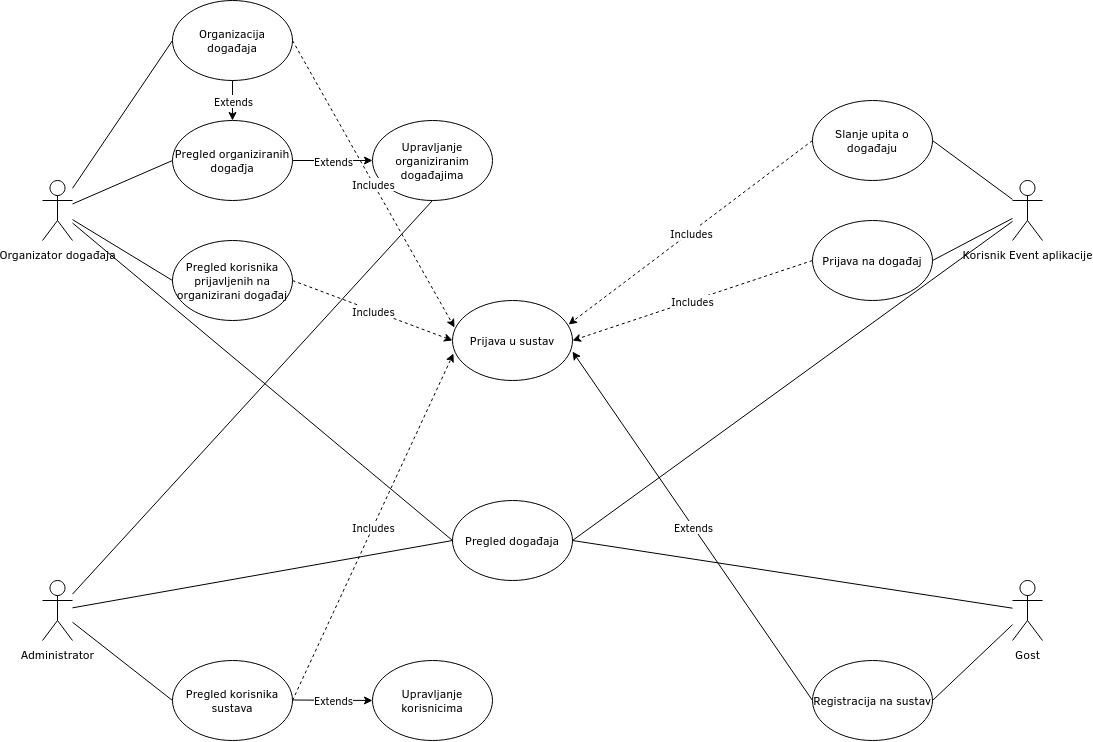

The diagram above was exported from draw.io. Its source (the exported page's mxGraphModel, read from the mxfile embedded in the PNG):
<mxGraphModel dx="1810" dy="854" grid="1" gridSize="10" guides="1" tooltips="1" connect="1" arrows="1" fold="1" page="1" pageScale="1" pageWidth="2027" pageHeight="2069" background="#FFFFFF" math="0" shadow="0">
  <root>
    <mxCell id="0" />
    <mxCell id="1" parent="0" />
    <mxCell id="NIQqtKkDTeY_bjwy2Iib-2" value="&lt;div&gt;Korisnik Event aplikacije&lt;/div&gt;" style="shape=umlActor;verticalLabelPosition=bottom;verticalAlign=top;html=1;outlineConnect=0;" parent="1" vertex="1">
      <mxGeometry x="1050" y="180" width="30" height="60" as="geometry" />
    </mxCell>
    <mxCell id="NIQqtKkDTeY_bjwy2Iib-3" value="&lt;div&gt;Organizator događaja&lt;/div&gt;&lt;div&gt;&lt;br&gt;&lt;/div&gt;" style="shape=umlActor;verticalLabelPosition=bottom;verticalAlign=top;html=1;outlineConnect=0;" parent="1" vertex="1">
      <mxGeometry x="80" y="180" width="30" height="60" as="geometry" />
    </mxCell>
    <mxCell id="NIQqtKkDTeY_bjwy2Iib-4" value="&lt;div&gt;Administrator&lt;/div&gt;" style="shape=umlActor;verticalLabelPosition=bottom;verticalAlign=top;html=1;outlineConnect=0;" parent="1" vertex="1">
      <mxGeometry x="80" y="580" width="30" height="60" as="geometry" />
    </mxCell>
    <mxCell id="NIQqtKkDTeY_bjwy2Iib-5" value="&lt;div&gt;Gost&lt;/div&gt;&lt;div&gt;&lt;br&gt;&lt;/div&gt;" style="shape=umlActor;verticalLabelPosition=bottom;verticalAlign=top;html=1;outlineConnect=0;" parent="1" vertex="1">
      <mxGeometry x="1050" y="580" width="30" height="60" as="geometry" />
    </mxCell>
    <mxCell id="NIQqtKkDTeY_bjwy2Iib-8" value="Prijava u sustav" style="ellipse;whiteSpace=wrap;html=1;" parent="1" vertex="1">
      <mxGeometry x="490" y="300" width="120" height="80" as="geometry" />
    </mxCell>
    <mxCell id="NIQqtKkDTeY_bjwy2Iib-10" value="&lt;div&gt;Organizacija događaja&lt;/div&gt;" style="ellipse;whiteSpace=wrap;html=1;" parent="1" vertex="1">
      <mxGeometry x="210" width="120" height="80" as="geometry" />
    </mxCell>
    <mxCell id="NIQqtKkDTeY_bjwy2Iib-12" value="Pregled korisnika  prijavljenih na organizirani događaj" style="ellipse;whiteSpace=wrap;html=1;" parent="1" vertex="1">
      <mxGeometry x="210" y="240" width="120" height="80" as="geometry" />
    </mxCell>
    <mxCell id="NIQqtKkDTeY_bjwy2Iib-14" value="Prijava na događaj" style="ellipse;whiteSpace=wrap;html=1;" parent="1" vertex="1">
      <mxGeometry x="850" y="220" width="120" height="80" as="geometry" />
    </mxCell>
    <mxCell id="NIQqtKkDTeY_bjwy2Iib-15" value="Slanje upita o događaju" style="ellipse;whiteSpace=wrap;html=1;" parent="1" vertex="1">
      <mxGeometry x="850" y="100" width="120" height="80" as="geometry" />
    </mxCell>
    <mxCell id="NIQqtKkDTeY_bjwy2Iib-17" value="Pregled korisnika sustava" style="ellipse;whiteSpace=wrap;html=1;" parent="1" vertex="1">
      <mxGeometry x="210" y="660" width="120" height="80" as="geometry" />
    </mxCell>
    <mxCell id="NIQqtKkDTeY_bjwy2Iib-18" value="&lt;div&gt;Pregled događaja&lt;/div&gt;" style="ellipse;whiteSpace=wrap;html=1;" parent="1" vertex="1">
      <mxGeometry x="490" y="500" width="120" height="80" as="geometry" />
    </mxCell>
    <mxCell id="NIQqtKkDTeY_bjwy2Iib-24" value="" style="endArrow=none;html=1;entryX=1;entryY=0.5;entryDx=0;entryDy=0;" parent="1" source="NIQqtKkDTeY_bjwy2Iib-2" target="NIQqtKkDTeY_bjwy2Iib-18" edge="1">
      <mxGeometry width="50" height="50" relative="1" as="geometry">
        <mxPoint x="1150" y="110" as="sourcePoint" />
        <mxPoint x="710" y="390" as="targetPoint" />
      </mxGeometry>
    </mxCell>
    <mxCell id="NIQqtKkDTeY_bjwy2Iib-26" value="" style="endArrow=none;html=1;entryX=1;entryY=0.5;entryDx=0;entryDy=0;" parent="1" source="NIQqtKkDTeY_bjwy2Iib-2" target="NIQqtKkDTeY_bjwy2Iib-15" edge="1">
      <mxGeometry width="50" height="50" relative="1" as="geometry">
        <mxPoint x="1030" y="228.57142857142856" as="sourcePoint" />
        <mxPoint x="940" y="160" as="targetPoint" />
      </mxGeometry>
    </mxCell>
    <mxCell id="NIQqtKkDTeY_bjwy2Iib-28" value="" style="endArrow=none;html=1;entryX=1;entryY=0.5;entryDx=0;entryDy=0;" parent="1" source="NIQqtKkDTeY_bjwy2Iib-2" target="NIQqtKkDTeY_bjwy2Iib-14" edge="1">
      <mxGeometry width="50" height="50" relative="1" as="geometry">
        <mxPoint x="660" y="440" as="sourcePoint" />
        <mxPoint x="710" y="390" as="targetPoint" />
      </mxGeometry>
    </mxCell>
    <mxCell id="NIQqtKkDTeY_bjwy2Iib-29" value="" style="endArrow=none;html=1;entryX=1;entryY=0.5;entryDx=0;entryDy=0;" parent="1" source="NIQqtKkDTeY_bjwy2Iib-5" target="NIQqtKkDTeY_bjwy2Iib-18" edge="1">
      <mxGeometry width="50" height="50" relative="1" as="geometry">
        <mxPoint x="970" y="600" as="sourcePoint" />
        <mxPoint x="1020" y="550" as="targetPoint" />
      </mxGeometry>
    </mxCell>
    <mxCell id="NIQqtKkDTeY_bjwy2Iib-30" value="" style="endArrow=none;html=1;entryX=0;entryY=0.5;entryDx=0;entryDy=0;" parent="1" source="NIQqtKkDTeY_bjwy2Iib-4" target="NIQqtKkDTeY_bjwy2Iib-17" edge="1">
      <mxGeometry width="50" height="50" relative="1" as="geometry">
        <mxPoint x="110" y="620" as="sourcePoint" />
        <mxPoint x="160" y="570" as="targetPoint" />
      </mxGeometry>
    </mxCell>
    <mxCell id="NIQqtKkDTeY_bjwy2Iib-31" value="" style="endArrow=none;html=1;entryX=0;entryY=0.5;entryDx=0;entryDy=0;" parent="1" source="NIQqtKkDTeY_bjwy2Iib-4" target="NIQqtKkDTeY_bjwy2Iib-18" edge="1">
      <mxGeometry width="50" height="50" relative="1" as="geometry">
        <mxPoint x="120" y="650" as="sourcePoint" />
        <mxPoint x="170" y="600" as="targetPoint" />
      </mxGeometry>
    </mxCell>
    <mxCell id="NIQqtKkDTeY_bjwy2Iib-32" value="" style="endArrow=none;html=1;entryX=0;entryY=0.5;entryDx=0;entryDy=0;" parent="1" source="NIQqtKkDTeY_bjwy2Iib-3" target="NIQqtKkDTeY_bjwy2Iib-10" edge="1">
      <mxGeometry width="50" height="50" relative="1" as="geometry">
        <mxPoint x="150" y="230" as="sourcePoint" />
        <mxPoint x="200" y="180" as="targetPoint" />
      </mxGeometry>
    </mxCell>
    <mxCell id="NIQqtKkDTeY_bjwy2Iib-34" value="" style="endArrow=none;html=1;entryX=0;entryY=0.5;entryDx=0;entryDy=0;" parent="1" source="NIQqtKkDTeY_bjwy2Iib-3" target="NIQqtKkDTeY_bjwy2Iib-12" edge="1">
      <mxGeometry width="50" height="50" relative="1" as="geometry">
        <mxPoint x="130" y="330" as="sourcePoint" />
        <mxPoint x="180" y="280" as="targetPoint" />
      </mxGeometry>
    </mxCell>
    <mxCell id="NIQqtKkDTeY_bjwy2Iib-35" value="Upravljanje organiziranim događajima" style="ellipse;whiteSpace=wrap;html=1;" parent="1" vertex="1">
      <mxGeometry x="410" y="120" width="120" height="80" as="geometry" />
    </mxCell>
    <mxCell id="NIQqtKkDTeY_bjwy2Iib-36" value="" style="endArrow=none;html=1;entryX=0;entryY=0.5;entryDx=0;entryDy=0;" parent="1" source="NIQqtKkDTeY_bjwy2Iib-3" target="NIQqtKkDTeY_bjwy2Iib-18" edge="1">
      <mxGeometry width="50" height="50" relative="1" as="geometry">
        <mxPoint x="170" y="400" as="sourcePoint" />
        <mxPoint x="220" y="350" as="targetPoint" />
      </mxGeometry>
    </mxCell>
    <mxCell id="NIQqtKkDTeY_bjwy2Iib-37" value="" style="endArrow=none;html=1;entryX=0.5;entryY=1;entryDx=0;entryDy=0;" parent="1" source="NIQqtKkDTeY_bjwy2Iib-4" target="NIQqtKkDTeY_bjwy2Iib-35" edge="1">
      <mxGeometry width="50" height="50" relative="1" as="geometry">
        <mxPoint x="660" y="440" as="sourcePoint" />
        <mxPoint x="710" y="390" as="targetPoint" />
      </mxGeometry>
    </mxCell>
    <mxCell id="NIQqtKkDTeY_bjwy2Iib-44" value="" style="endArrow=classic;html=1;entryX=0.5;entryY=0;entryDx=0;entryDy=0;exitX=0.5;exitY=1;exitDx=0;exitDy=0;" parent="1" source="NIQqtKkDTeY_bjwy2Iib-10" target="NIQqtKkDTeY_bjwy2Iib-72" edge="1">
      <mxGeometry relative="1" as="geometry">
        <mxPoint x="330" y="89.5" as="sourcePoint" />
        <mxPoint x="410" y="100" as="targetPoint" />
        <Array as="points" />
      </mxGeometry>
    </mxCell>
    <mxCell id="NIQqtKkDTeY_bjwy2Iib-45" value="Extends" style="edgeLabel;resizable=0;html=1;align=center;verticalAlign=middle;" parent="NIQqtKkDTeY_bjwy2Iib-44" connectable="0" vertex="1">
      <mxGeometry relative="1" as="geometry" />
    </mxCell>
    <mxCell id="NIQqtKkDTeY_bjwy2Iib-46" value="" style="endArrow=classic;html=1;entryX=0;entryY=0.5;entryDx=0;entryDy=0;exitX=1;exitY=0.5;exitDx=0;exitDy=0;" parent="1" source="NIQqtKkDTeY_bjwy2Iib-72" target="NIQqtKkDTeY_bjwy2Iib-35" edge="1">
      <mxGeometry relative="1" as="geometry">
        <mxPoint x="330" y="40" as="sourcePoint" />
        <mxPoint x="630" y="29.5" as="targetPoint" />
      </mxGeometry>
    </mxCell>
    <mxCell id="NIQqtKkDTeY_bjwy2Iib-47" value="Extends" style="edgeLabel;resizable=0;html=1;align=center;verticalAlign=middle;" parent="NIQqtKkDTeY_bjwy2Iib-46" connectable="0" vertex="1">
      <mxGeometry relative="1" as="geometry" />
    </mxCell>
    <mxCell id="NIQqtKkDTeY_bjwy2Iib-48" value="Upravljanje korisnicima" style="ellipse;whiteSpace=wrap;html=1;" parent="1" vertex="1">
      <mxGeometry x="410" y="660" width="120" height="80" as="geometry" />
    </mxCell>
    <mxCell id="NIQqtKkDTeY_bjwy2Iib-50" value="" style="endArrow=classic;html=1;" parent="1" edge="1">
      <mxGeometry relative="1" as="geometry">
        <mxPoint x="330" y="699.5" as="sourcePoint" />
        <mxPoint x="410" y="700" as="targetPoint" />
      </mxGeometry>
    </mxCell>
    <mxCell id="NIQqtKkDTeY_bjwy2Iib-51" value="Extends" style="edgeLabel;resizable=0;html=1;align=center;verticalAlign=middle;" parent="NIQqtKkDTeY_bjwy2Iib-50" connectable="0" vertex="1">
      <mxGeometry relative="1" as="geometry" />
    </mxCell>
    <mxCell id="NIQqtKkDTeY_bjwy2Iib-53" value="Registracija na sustav" style="ellipse;whiteSpace=wrap;html=1;" parent="1" vertex="1">
      <mxGeometry x="850" y="660" width="120" height="80" as="geometry" />
    </mxCell>
    <mxCell id="NIQqtKkDTeY_bjwy2Iib-54" value="" style="endArrow=none;html=1;entryX=1;entryY=0.5;entryDx=0;entryDy=0;" parent="1" source="NIQqtKkDTeY_bjwy2Iib-5" target="NIQqtKkDTeY_bjwy2Iib-53" edge="1">
      <mxGeometry width="50" height="50" relative="1" as="geometry">
        <mxPoint x="960" y="660" as="sourcePoint" />
        <mxPoint x="1010" y="610" as="targetPoint" />
      </mxGeometry>
    </mxCell>
    <mxCell id="NIQqtKkDTeY_bjwy2Iib-58" value="" style="endArrow=classic;dashed=1;html=1;exitX=1;exitY=0.5;exitDx=0;exitDy=0;entryX=0.008;entryY=0.663;entryDx=0;entryDy=0;entryPerimeter=0;" parent="1" source="NIQqtKkDTeY_bjwy2Iib-17" target="NIQqtKkDTeY_bjwy2Iib-8" edge="1">
      <mxGeometry relative="1" as="geometry">
        <mxPoint x="350" y="590" as="sourcePoint" />
        <mxPoint x="488" y="351" as="targetPoint" />
        <Array as="points" />
      </mxGeometry>
    </mxCell>
    <mxCell id="NIQqtKkDTeY_bjwy2Iib-59" value="Includes" style="edgeLabel;resizable=0;html=1;align=center;verticalAlign=middle;" parent="NIQqtKkDTeY_bjwy2Iib-58" connectable="0" vertex="1">
      <mxGeometry relative="1" as="geometry" />
    </mxCell>
    <mxCell id="NIQqtKkDTeY_bjwy2Iib-60" value="" style="endArrow=classic;dashed=1;html=1;entryX=1;entryY=0.5;entryDx=0;entryDy=0;exitX=0;exitY=0.5;exitDx=0;exitDy=0;" parent="1" source="NIQqtKkDTeY_bjwy2Iib-14" target="NIQqtKkDTeY_bjwy2Iib-8" edge="1">
      <mxGeometry relative="1" as="geometry">
        <mxPoint x="580" y="596.96" as="sourcePoint" />
        <mxPoint x="770.96" y="249.99999999999994" as="targetPoint" />
        <Array as="points" />
      </mxGeometry>
    </mxCell>
    <mxCell id="NIQqtKkDTeY_bjwy2Iib-61" value="Includes" style="edgeLabel;resizable=0;html=1;align=center;verticalAlign=middle;" parent="NIQqtKkDTeY_bjwy2Iib-60" connectable="0" vertex="1">
      <mxGeometry relative="1" as="geometry" />
    </mxCell>
    <mxCell id="NIQqtKkDTeY_bjwy2Iib-62" value="" style="endArrow=classic;dashed=1;html=1;exitX=0;exitY=0.5;exitDx=0;exitDy=0;entryX=0.967;entryY=0.3;entryDx=0;entryDy=0;entryPerimeter=0;" parent="1" source="NIQqtKkDTeY_bjwy2Iib-15" target="NIQqtKkDTeY_bjwy2Iib-8" edge="1">
      <mxGeometry relative="1" as="geometry">
        <mxPoint x="840" y="180" as="sourcePoint" />
        <mxPoint x="640" y="360" as="targetPoint" />
        <Array as="points" />
      </mxGeometry>
    </mxCell>
    <mxCell id="NIQqtKkDTeY_bjwy2Iib-63" value="Includes" style="edgeLabel;resizable=0;html=1;align=center;verticalAlign=middle;" parent="NIQqtKkDTeY_bjwy2Iib-62" connectable="0" vertex="1">
      <mxGeometry relative="1" as="geometry" />
    </mxCell>
    <mxCell id="NIQqtKkDTeY_bjwy2Iib-64" value="" style="endArrow=classic;dashed=1;html=1;exitX=1;exitY=0.5;exitDx=0;exitDy=0;entryX=0.017;entryY=0.338;entryDx=0;entryDy=0;entryPerimeter=0;" parent="1" source="NIQqtKkDTeY_bjwy2Iib-10" target="NIQqtKkDTeY_bjwy2Iib-8" edge="1">
      <mxGeometry relative="1" as="geometry">
        <mxPoint x="580" y="190" as="sourcePoint" />
        <mxPoint x="380" y="370" as="targetPoint" />
        <Array as="points" />
      </mxGeometry>
    </mxCell>
    <mxCell id="NIQqtKkDTeY_bjwy2Iib-65" value="Includes" style="edgeLabel;resizable=0;html=1;align=center;verticalAlign=middle;" parent="NIQqtKkDTeY_bjwy2Iib-64" connectable="0" vertex="1">
      <mxGeometry relative="1" as="geometry" />
    </mxCell>
    <mxCell id="NIQqtKkDTeY_bjwy2Iib-66" value="" style="endArrow=classic;dashed=1;html=1;exitX=1;exitY=0.5;exitDx=0;exitDy=0;entryX=0;entryY=0.5;entryDx=0;entryDy=0;" parent="1" source="NIQqtKkDTeY_bjwy2Iib-12" target="NIQqtKkDTeY_bjwy2Iib-8" edge="1">
      <mxGeometry relative="1" as="geometry">
        <mxPoint x="320" y="160" as="sourcePoint" />
        <mxPoint x="510" y="390" as="targetPoint" />
        <Array as="points" />
      </mxGeometry>
    </mxCell>
    <mxCell id="NIQqtKkDTeY_bjwy2Iib-67" value="Includes" style="edgeLabel;resizable=0;html=1;align=center;verticalAlign=middle;" parent="NIQqtKkDTeY_bjwy2Iib-66" connectable="0" vertex="1">
      <mxGeometry relative="1" as="geometry" />
    </mxCell>
    <mxCell id="NIQqtKkDTeY_bjwy2Iib-70" value="" style="endArrow=classic;html=1;exitX=0;exitY=0.5;exitDx=0;exitDy=0;entryX=1;entryY=0.638;entryDx=0;entryDy=0;entryPerimeter=0;" parent="1" source="NIQqtKkDTeY_bjwy2Iib-53" target="NIQqtKkDTeY_bjwy2Iib-8" edge="1">
      <mxGeometry relative="1" as="geometry">
        <mxPoint x="750" y="670" as="sourcePoint" />
        <mxPoint x="609" y="350" as="targetPoint" />
      </mxGeometry>
    </mxCell>
    <mxCell id="NIQqtKkDTeY_bjwy2Iib-71" value="Extends" style="edgeLabel;resizable=0;html=1;align=center;verticalAlign=middle;" parent="NIQqtKkDTeY_bjwy2Iib-70" connectable="0" vertex="1">
      <mxGeometry relative="1" as="geometry" />
    </mxCell>
    <mxCell id="NIQqtKkDTeY_bjwy2Iib-72" value="Pregled organiziranih događja" style="ellipse;whiteSpace=wrap;html=1;" parent="1" vertex="1">
      <mxGeometry x="210" y="120" width="120" height="80" as="geometry" />
    </mxCell>
    <mxCell id="NIQqtKkDTeY_bjwy2Iib-73" value="" style="endArrow=none;html=1;entryX=0;entryY=0.5;entryDx=0;entryDy=0;" parent="1" source="NIQqtKkDTeY_bjwy2Iib-3" target="NIQqtKkDTeY_bjwy2Iib-72" edge="1">
      <mxGeometry width="50" height="50" relative="1" as="geometry">
        <mxPoint x="130" y="176.52173913043475" as="sourcePoint" />
        <mxPoint x="230" y="220" as="targetPoint" />
      </mxGeometry>
    </mxCell>
  </root>
</mxGraphModel>